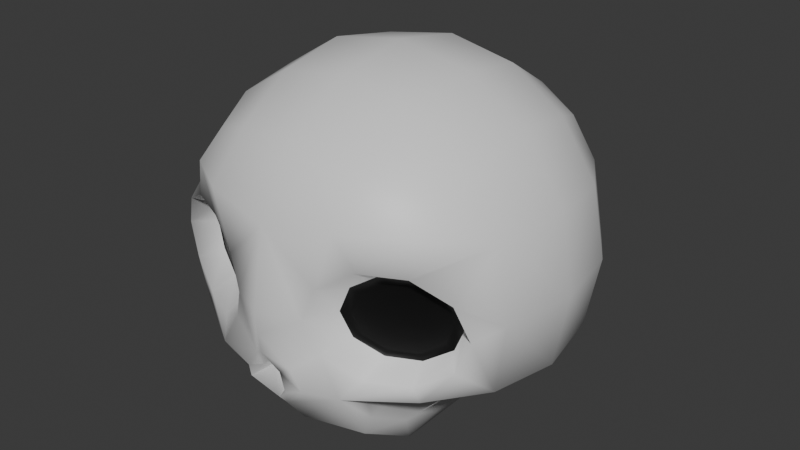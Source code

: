 # Source: mob.blend  (saved by Blender 5.0.118; exported with 4.5.12 LTS)
import bpy
from mathutils import Matrix  # noqa: F401  (used for matrix-valued properties, if any)

bpy.ops.wm.read_factory_settings(use_empty=True)
scene = bpy.context.scene
scene.name = 'Scene'

# ---- collections
col_collection = bpy.data.collections.new('Collection'); scene.collection.children.link(col_collection)

# ---- materials (node trees are filled in below, after node groups)
mat_material_001 = bpy.data.materials.new('Material.001')
mat_material = bpy.data.materials.new('Material')

# ---- material node trees
mat_material_001.use_nodes = True; mat_material_001.node_tree.nodes.clear()
_N = mat_material_001.node_tree.nodes; _L = mat_material_001.node_tree.links
n0 = _N.new('ShaderNodeBsdfPrincipled'); n0.name = 'Principled BSDF'; n0.location = (-200, 100)
n1 = _N.new('ShaderNodeOutputMaterial'); n1.name = 'Material Output'; n1.location = (200, 100)
_L.new(n0.outputs[0], n1.inputs[0])
n1.is_active_output = True
mat_material.use_nodes = True; mat_material.node_tree.nodes.clear()
_N = mat_material.node_tree.nodes; _L = mat_material.node_tree.links
n0 = _N.new('ShaderNodeBsdfPrincipled'); n0.name = 'Principled BSDF'; n0.location = (-200, 100)
n0.inputs[0].default_value = (0.0, 0.0, 0.0, 1.0)
n1 = _N.new('ShaderNodeOutputMaterial'); n1.name = 'Material Output'; n1.location = (200, 100)
_L.new(n0.outputs[0], n1.inputs[0])
n1.is_active_output = True

# ---- world
world_world = bpy.data.worlds.new('World'); scene.world = world_world
world_world.use_nodes = True; world_world.node_tree.nodes.clear()
_N = world_world.node_tree.nodes; _L = world_world.node_tree.links
n0 = _N.new('ShaderNodeOutputWorld'); n0.name = 'World Output'; n0.location = (200, 100)
n1 = _N.new('ShaderNodeBackground'); n1.name = 'Background'; n1.location = (-200, 100)
n1.inputs[0].default_value = (0.05088, 0.05088, 0.05088, 1.0)
_L.new(n1.outputs[0], n0.inputs[0])
n0.is_active_output = True
world_world.color = (0.05088, 0.05088, 0.05088)
world_world.sun_shadow_jitter_overblur = 0.0

# ---- meshes
me_cube_001 = bpy.data.meshes.new('Cube.001')
me_cube_001.from_pydata([(0.5, -0.5, 0.5), (0.5, 0.5, -0.5), (0.5, 0.5, 0.5), (0.2966, 0.5729, -0.5729), (0.0, 0.6096, -0.6096), (0.0, 0.6096, 0.6096), (0.2966, 0.5729, 0.5729), (0.5729, 0.5729, 0.2966), (0.6096, 0.6096, -2.794e-09), (0.5729, 0.5729, -0.2966), (0.5729, 0.2966, -0.5729), (0.5729, 0.2966, 0.5729), (0.6096, -1.863e-09, 0.6096), (0.5729, -0.2966, 0.5729), (0.5422, -0.604, 0.2271), (0.6222, -0.4347, -0.1139), (0.5729, -0.5729, -0.2966), (0.0, -0.6096, -0.6096), (0.2966, -0.5729, -0.5729), (0.2966, -0.5729, 0.5729), (0.0, -0.6096, 0.6096), (0.0, 0.7818, -0.3331), (0.0, 0.8395, 4.657e-09), (0.0, 0.7818, 0.3331), (0.3162, 0.729, -0.3162), (0.3331, 0.7818, 7.451e-09), (0.3162, 0.729, 0.3162), (0.729, 0.3162, -0.3162), (0.7818, 0.3331, -9.313e-09), (0.729, 0.3162, 0.3162), (0.7818, -2.887e-08, -0.3331), (0.8395, -1.304e-08, 5.588e-09), (0.7818, 5.588e-09, 0.3331), (0.6914, -0.5226, -0.1422), (0.7446, -0.5045, 0.001823), (0.6876, -0.5356, 0.1429), (0.3162, -0.729, -0.3162), (0.508, -0.497, 0.1685), (0.3045, -0.736, 0.3803), (0.0, -0.8395, 4.657e-09), (0.0, -0.7818, 0.3331), (0.0, 0.3331, -0.7818), (0.3162, 0.3162, -0.729), (0.0, -0.3331, -0.7818), (0.3162, -0.3162, -0.729), (0.3162, 0.3162, 0.729), (0.0, 0.3331, 0.7818), (0.3331, -2.142e-08, 0.7818), (0.0, -1.397e-08, 0.8395), (0.3162, -0.3162, 0.729), (0.0, -0.3331, 0.7818), (0.3505, -0.4456, -0.4056), (0.4086, -0.2561, -0.4238), (0.5271, -0.4903, -0.3392), (0.3184, -0.5554, -0.4932), (0.645, -0.2963, -0.3539), (0.3331, -0.6082, -0.3539), (0.3331, -0.3614, -0.6111), (0.729, -0.3162, -0.3162), (0.7818, -0.3331, 7.451e-09), (0.729, -0.3162, 0.3162), (0.5533, -0.5831, 0.3676), (0.5485, -0.583, -0.2343), (0.3703, -0.6626, -0.2392), (0.364, -0.6836, 0.2222), (0.2249, -0.731, -0.155), (0.1679, -0.7621, -0.01392), (0.221, -0.744, 0.1301), (0.6628, -0.4209, -0.003772), (0.6192, -0.4446, 0.1041), (0.5128, -0.4809, -0.1843), (0.3766, -0.5418, -0.1881), (0.3718, -0.5579, 0.1648), (0.2654, -0.5941, -0.1237), (0.2218, -0.6179, -0.01581), (0.2624, -0.604, 0.09436), (0.5879, -0.4508, -0.09412), (0.4955, -0.5012, 0.1345), (0.6208, -0.4396, -0.004918), (0.5855, -0.4589, 0.08242), (0.4994, -0.4882, -0.1511), (0.3891, -0.5375, -0.1541), (0.3852, -0.5505, 0.1315), (0.2991, -0.5799, -0.102), (0.2638, -0.5991, -0.01467), (0.2967, -0.5879, 0.07453), (0.0, 0.0, -0.7818), (0.3162, 0.0, -0.729), (0.324, 0.001609, -0.6743), (0.4856, 0.003055, -0.4937), (0.1442, -0.7613, -0.3391), (0.0, -0.7031, -0.4853), (0.0, -0.82, -0.1896), (0.0896, -0.764, -0.2612), (0.0, -0.8312, -0.1024), (0.04338, -0.773, -0.2859), (0.09303, -0.7958, -0.3489), (0.0, -0.74, -0.4398), (0.06082, -0.7019, -0.3333), (0.0, -0.699, -0.3388), (0.0, -0.6689, -0.3872), (0.0314, -0.6885, -0.296), (0.0, -0.7163, -0.2389), (-0.5, -0.5, 0.5), (-0.5, 0.5, -0.5), (-0.5, 0.5, 0.5), (-0.2966, 0.5729, -0.5729), (-0.2966, 0.5729, 0.5729), (-0.5729, 0.5729, 0.2966), (-0.6096, 0.6096, -2.794e-09), (-0.5729, 0.5729, -0.2966), (-0.5729, 0.2966, -0.5729), (-0.5729, 0.2966, 0.5729), (-0.6096, -1.863e-09, 0.6096), (-0.5729, -0.2966, 0.5729), (-0.5422, -0.604, 0.2271), (-0.6222, -0.4347, -0.1139), (-0.5729, -0.5729, -0.2966), (-0.2966, -0.5729, -0.5729), (-0.2966, -0.5729, 0.5729), (-0.3162, 0.729, -0.3162), (-0.3331, 0.7818, 7.451e-09), (-0.3162, 0.729, 0.3162), (-0.729, 0.3162, -0.3162), (-0.7818, 0.3331, -9.313e-09), (-0.729, 0.3162, 0.3162), (-0.7818, -2.887e-08, -0.3331), (-0.8395, -1.304e-08, 5.588e-09), (-0.7818, 5.588e-09, 0.3331), (-0.6914, -0.5226, -0.1422), (-0.7446, -0.5045, 0.001823), (-0.6876, -0.5356, 0.1429), (-0.3162, -0.729, -0.3162), (-0.508, -0.497, 0.1685), (-0.3045, -0.736, 0.3803), (-0.3162, 0.3162, -0.729), (-0.3162, -0.3162, -0.729), (-0.3162, 0.3162, 0.729), (-0.3331, -2.142e-08, 0.7818), (-0.3162, -0.3162, 0.729), (-0.3505, -0.4456, -0.4056), (-0.4086, -0.2561, -0.4238), (-0.5271, -0.4903, -0.3392), (-0.3184, -0.5554, -0.4932), (-0.645, -0.2963, -0.3539), (-0.3331, -0.6082, -0.3539), (-0.3331, -0.3614, -0.6111), (-0.729, -0.3162, -0.3162), (-0.7818, -0.3331, 7.451e-09), (-0.729, -0.3162, 0.3162), (-0.5533, -0.5831, 0.3676), (-0.5485, -0.583, -0.2343), (-0.3703, -0.6626, -0.2392), (-0.364, -0.6836, 0.2222), (-0.2249, -0.731, -0.155), (-0.1679, -0.7621, -0.01392), (-0.221, -0.744, 0.1301), (-0.6628, -0.4209, -0.003772), (-0.6192, -0.4446, 0.1041), (-0.5128, -0.4809, -0.1843), (-0.3766, -0.5418, -0.1881), (-0.3718, -0.5579, 0.1648), (-0.2654, -0.5941, -0.1237), (-0.2218, -0.6179, -0.01581), (-0.2624, -0.604, 0.09436), (-0.5879, -0.4508, -0.09412), (-0.4955, -0.5012, 0.1345), (-0.6208, -0.4396, -0.004918), (-0.5855, -0.4589, 0.08242), (-0.4994, -0.4882, -0.1511), (-0.3891, -0.5375, -0.1541), (-0.3852, -0.5505, 0.1315), (-0.2991, -0.5799, -0.102), (-0.2638, -0.5991, -0.01467), (-0.2967, -0.5879, 0.07453), (-0.3162, 0.0, -0.729), (-0.324, 0.001609, -0.6743), (-0.4856, 0.003055, -0.4937), (-0.1442, -0.7613, -0.3391), (-0.0896, -0.764, -0.2612), (-0.04338, -0.773, -0.2859), (-0.09303, -0.7958, -0.3489), (-0.06082, -0.7019, -0.3333), (-0.0314, -0.6885, -0.296)], [], [(21, 22, 25, 24), (22, 23, 26, 25), (23, 5, 6, 26), (26, 6, 2, 7), (25, 26, 7, 8), (24, 25, 8, 9), (3, 24, 9, 1), (4, 21, 24, 3), (27, 28, 31, 30), (28, 29, 32, 31), (30, 31, 59, 58), (31, 32, 60, 59), (1, 9, 27, 10), (9, 8, 28, 27), (8, 7, 29, 28), (7, 2, 11, 29), (29, 11, 12, 32), (32, 12, 13, 60), (60, 13, 0, 61), (63, 62, 70, 71), (34, 35, 69, 68), (36, 18, 54, 56), (65, 63, 71, 73), (33, 34, 68, 15), (18, 44, 57, 54), (62, 33, 15, 70), (67, 66, 74, 75), (61, 0, 19, 38), (38, 19, 20, 40), (18, 36, 90, 91, 17), (4, 3, 42, 41), (3, 1, 10, 42), (54, 51, 56), (43, 44, 18, 17), (45, 46, 48, 47), (47, 48, 50, 49), (2, 6, 45, 11), (6, 5, 46, 45), (49, 50, 20, 19), (13, 49, 19, 0), (12, 47, 49, 13), (11, 45, 47, 12), (52, 55, 53, 51), (51, 53, 56), (57, 52, 51, 54), (58, 16, 53, 55), (16, 36, 56, 53), (34, 33, 58, 59), (35, 34, 59, 60), (14, 35, 60, 61), (33, 62, 16, 58), (63, 65, 93, 90, 36), (67, 64, 38, 40), (65, 66, 39, 94, 93), (66, 67, 40, 39), (62, 63, 36, 16), (64, 14, 61, 38), (64, 67, 75, 72), (35, 14, 37, 69), (66, 65, 73, 74), (14, 64, 72, 37), (72, 75, 85, 82), (73, 71, 81, 83), (75, 74, 84, 85), (68, 69, 79, 78), (71, 70, 80, 81), (70, 15, 76, 80), (15, 68, 78, 76), (37, 72, 82, 77), (74, 73, 83, 84), (69, 37, 77, 79), (78, 79, 80, 76), (79, 77, 81, 80), (77, 82, 83, 81), (82, 85, 84, 83), (87, 44, 43, 86), (42, 87, 86, 41), (88, 42, 10, 89), (87, 42, 88), (30, 89, 10, 27), (58, 55, 30), (57, 88, 89, 52), (44, 87, 88, 57), (55, 52, 89, 30), (95, 92, 102, 101), (97, 96, 98, 100), (96, 95, 101, 98), (92, 95, 93, 94), (95, 96, 90, 93), (96, 97, 91, 90), (101, 102, 99), (98, 101, 99), (100, 98, 99), (21, 120, 121, 22), (22, 121, 122, 23), (23, 122, 107, 5), (122, 108, 105, 107), (121, 109, 108, 122), (120, 110, 109, 121), (106, 104, 110, 120), (4, 106, 120, 21), (123, 126, 127, 124), (124, 127, 128, 125), (126, 147, 148, 127), (127, 148, 149, 128), (104, 111, 123, 110), (110, 123, 124, 109), (109, 124, 125, 108), (108, 125, 112, 105), (125, 128, 113, 112), (128, 149, 114, 113), (149, 150, 103, 114), (152, 160, 159, 151), (130, 157, 158, 131), (132, 145, 143, 118), (154, 162, 160, 152), (129, 116, 157, 130), (118, 143, 146, 136), (151, 159, 116, 129), (156, 164, 163, 155), (150, 134, 119, 103), (134, 40, 20, 119), (118, 17, 91, 178, 132), (4, 41, 135, 106), (106, 135, 111, 104), (143, 145, 140), (43, 17, 118, 136), (137, 138, 48, 46), (138, 139, 50, 48), (105, 112, 137, 107), (107, 137, 46, 5), (139, 119, 20, 50), (114, 103, 119, 139), (113, 114, 139, 138), (112, 113, 138, 137), (141, 140, 142, 144), (140, 145, 142), (146, 143, 140, 141), (147, 144, 142, 117), (117, 142, 145, 132), (130, 148, 147, 129), (131, 149, 148, 130), (115, 150, 149, 131), (129, 147, 117, 151), (152, 132, 178, 179, 154), (156, 40, 134, 153), (154, 179, 94, 39, 155), (155, 39, 40, 156), (151, 117, 132, 152), (153, 134, 150, 115), (153, 161, 164, 156), (131, 158, 133, 115), (155, 163, 162, 154), (115, 133, 161, 153), (161, 171, 174, 164), (162, 172, 170, 160), (164, 174, 173, 163), (157, 167, 168, 158), (160, 170, 169, 159), (159, 169, 165, 116), (116, 165, 167, 157), (133, 166, 171, 161), (163, 173, 172, 162), (158, 168, 166, 133), (167, 165, 169, 168), (168, 169, 170, 166), (166, 170, 172, 171), (171, 172, 173, 174), (175, 86, 43, 136), (135, 41, 86, 175), (176, 177, 111, 135), (175, 176, 135), (126, 123, 111, 177), (147, 126, 144), (146, 141, 177, 176), (136, 146, 176, 175), (144, 126, 177, 141), (180, 183, 102, 92), (97, 100, 182, 181), (181, 182, 183, 180), (92, 94, 179, 180), (180, 179, 178, 181), (181, 178, 91, 97), (183, 99, 102), (182, 99, 183), (100, 99, 182)])
me_cube_001.polygons.foreach_set('use_smooth', [True] * 186)
me_cube_001.polygons.foreach_set('material_index', [0, 0, 0, 0, 0, 0, 0, 0, 0, 0, 0, 0, 0, 0, 0, 0, 0, 0, 0, 0, 0, 0, 0, 0, 0, 0, 0, 0, 0, 0, 0, 0, 0, 0, 0, 0, 0, 0, 0, 0, 0, 0, 0, 0, 0, 0, 0, 0, 0, 0, 0, 0, 0, 0, 0, 0, 0, 0, 0, 0, 0, 1, 1, 1, 1, 1, 1, 1, 1, 1, 1, 1, 1, 1, 1, 0, 0, 0, 0, 0, 0, 0, 0, 0, 0, 0, 0, 0, 0, 0, 0, 0, 0, 0, 0, 0, 0, 0, 0, 0, 0, 0, 0, 0, 0, 0, 0, 0, 0, 0, 0, 0, 0, 0, 0, 0, 0, 0, 0, 0, 0, 0, 0, 0, 0, 0, 0, 0, 0, 0, 0, 0, 0, 0, 0, 0, 0, 0, 0, 0, 0, 0, 0, 0, 0, 0, 0, 0, 0, 0, 0, 0, 0, 0, 1, 1, 1, 1, 1, 1, 1, 1, 1, 1, 1, 1, 1, 1, 0, 0, 0, 0, 0, 0, 0, 0, 0, 0, 0, 0, 0, 0, 0, 0, 0, 0])
_uv = me_cube_001.uv_layers.new(name='UVMap')
_uv.uv.foreach_set('vector', [0.4375, 0.375, 0.5, 0.375, 0.5, 0.4375, 0.4375, 0.4375, 0.5, 0.375, 0.5625, 0.375, 0.5625, 0.4375, 0.5, 0.4375, 0.5625, 0.375, 0.625, 0.375, 0.625, 0.4375, 0.5625, 0.4375, 0.5625, 0.4375, 0.625, 0.4375, 0.625, 0.5, 0.5625, 0.5, 0.5, 0.4375, 0.5625, 0.4375, 0.5625, 0.5, 0.5, 0.5, 0.4375, 0.4375, 0.5, 0.4375, 0.5, 0.5, 0.4375, 0.5, 0.375, 0.4375, 0.4375, 0.4375, 0.4375, 0.5, 0.375, 0.5, 0.375, 0.375, 0.4375, 0.375, 0.4375, 0.4375, 0.375, 0.4375, 0.4375, 0.5625, 0.5, 0.5625, 0.5, 0.625, 0.4375, 0.625, 0.5, 0.5625, 0.5625, 0.5625, 0.5625, 0.625, 0.5, 0.625, 0.4375, 0.625, 0.5, 0.625, 0.5, 0.6875, 0.4375, 0.6875, 0.5, 0.625, 0.5625, 0.625, 0.5625, 0.6875, 0.5, 0.6875, 0.375, 0.5, 0.4375, 0.5, 0.4375, 0.5625, 0.375, 0.5625, 0.4375, 0.5, 0.5, 0.5, 0.5, 0.5625, 0.4375, 0.5625, 0.5, 0.5, 0.5625, 0.5, 0.5625, 0.5625, 0.5, 0.5625, 0.5625, 0.5, 0.625, 0.5, 0.625, 0.5625, 0.5625, 0.5625, 0.5625, 0.5625, 0.625, 0.5625, 0.625, 0.625, 0.5625, 0.625, 0.5625, 0.625, 0.625, 0.625, 0.625, 0.6875, 0.5625, 0.6875, 0.5625, 0.6875, 0.625, 0.6875, 0.625, 0.75, 0.5625, 0.75, 0.4626, 0.8137, 0.4644, 0.7501, 0.4644, 0.7501, 0.4626, 0.8137, 0.5, 0.7123, 0.5366, 0.7135, 0.5366, 0.7135, 0.5, 0.7123, 0.4375, 0.8125, 0.375, 0.8125, 0.375, 0.8125, 0.4375, 0.8125, 0.4619, 0.8504, 0.4626, 0.8137, 0.4626, 0.8137, 0.4619, 0.8504, 0.4634, 0.7135, 0.5, 0.7123, 0.5, 0.7123, 0.4634, 0.7135, 0.3125, 0.75, 0.3125, 0.6875, 0.3125, 0.6875, 0.3125, 0.75, 0.4644, 0.7501, 0.4634, 0.7135, 0.4634, 0.7135, 0.4644, 0.7501, 0.5381, 0.8504, 0.5, 0.8511, 0.5, 0.8511, 0.5381, 0.8504, 0.5625, 0.75, 0.625, 0.75, 0.625, 0.8125, 0.5625, 0.8125, 0.5625, 0.8125, 0.625, 0.8125, 0.625, 0.875, 0.5625, 0.875, 0.375, 0.8125, 0.4375, 0.8125, 0.4375, 0.8543, 0.4177, 0.875, 0.375, 0.875, 0.25, 0.5, 0.3125, 0.5, 0.3125, 0.5625, 0.25, 0.5625, 0.3125, 0.5, 0.375, 0.5, 0.375, 0.5625, 0.3125, 0.5625, 0.375, 0.8125, 0.375, 0.75, 0.4375, 0.8125, 0.25, 0.6875, 0.3125, 0.6875, 0.3125, 0.75, 0.25, 0.75, 0.6875, 0.5625, 0.75, 0.5625, 0.75, 0.625, 0.6875, 0.625, 0.6875, 0.625, 0.75, 0.625, 0.75, 0.6875, 0.6875, 0.6875, 0.625, 0.5, 0.6875, 0.5, 0.6875, 0.5625, 0.625, 0.5625, 0.6875, 0.5, 0.75, 0.5, 0.75, 0.5625, 0.6875, 0.5625, 0.6875, 0.6875, 0.75, 0.6875, 0.75, 0.75, 0.6875, 0.75, 0.625, 0.6875, 0.6875, 0.6875, 0.6875, 0.75, 0.625, 0.75, 0.625, 0.625, 0.6875, 0.625, 0.6875, 0.6875, 0.625, 0.6875, 0.625, 0.5625, 0.6875, 0.5625, 0.6875, 0.625, 0.625, 0.625, 0.375, 0.6875, 0.4375, 0.6875, 0.4375, 0.75, 0.375, 0.75, 0.375, 0.75, 0.4375, 0.75, 0.4375, 0.8125, 0.3125, 0.6875, 0.375, 0.6875, 0.375, 0.75, 0.3125, 0.75, 0.4375, 0.6875, 0.4375, 0.75, 0.4375, 0.75, 0.4375, 0.6875, 0.4375, 0.75, 0.4375, 0.8125, 0.4375, 0.8125, 0.4375, 0.75, 0.5, 0.7123, 0.4634, 0.7135, 0.4375, 0.6875, 0.5, 0.6875, 0.5366, 0.7135, 0.5, 0.7123, 0.5, 0.6875, 0.5625, 0.6875, 0.5356, 0.7501, 0.5366, 0.7135, 0.5625, 0.6875, 0.5625, 0.75, 0.4634, 0.7135, 0.4644, 0.7501, 0.4375, 0.75, 0.4375, 0.6875, 0.4626, 0.8137, 0.4619, 0.8504, 0.4451, 0.8674, 0.4375, 0.8543, 0.4375, 0.8125, 0.5381, 0.8504, 0.5374, 0.8137, 0.5625, 0.8125, 0.5625, 0.875, 0.4619, 0.8504, 0.5, 0.8511, 0.5, 0.875, 0.4669, 0.875, 0.4451, 0.8674, 0.5, 0.8511, 0.5381, 0.8504, 0.5625, 0.875, 0.5, 0.875, 0.4644, 0.7501, 0.4626, 0.8137, 0.4375, 0.8125, 0.4375, 0.75, 0.5374, 0.8137, 0.5356, 0.7501, 0.5625, 0.75, 0.5625, 0.8125, 0.5374, 0.8137, 0.5381, 0.8504, 0.5381, 0.8504, 0.5374, 0.8137, 0.5366, 0.7135, 0.5356, 0.7501, 0.5356, 0.7501, 0.5366, 0.7135, 0.5, 0.8511, 0.4619, 0.8504, 0.4619, 0.8504, 0.5, 0.8511, 0.5356, 0.7501, 0.5374, 0.8137, 0.5374, 0.8137, 0.5356, 0.7501, 0.5374, 0.8137, 0.5381, 0.8504, 0.5381, 0.8504, 0.5374, 0.8137, 0.4619, 0.8504, 0.4626, 0.8137, 0.4626, 0.8137, 0.4619, 0.8504, 0.5381, 0.8504, 0.5, 0.8511, 0.5, 0.8511, 0.5381, 0.8504, 0.5, 0.7123, 0.5366, 0.7135, 0.5366, 0.7135, 0.5, 0.7123, 0.4626, 0.8137, 0.4644, 0.7501, 0.4644, 0.7501, 0.4626, 0.8137, 0.4644, 0.7501, 0.4634, 0.7135, 0.4634, 0.7135, 0.4644, 0.7501, 0.4634, 0.7135, 0.5, 0.7123, 0.5, 0.7123, 0.4634, 0.7135, 0.5356, 0.7501, 0.5374, 0.8137, 0.5374, 0.8137, 0.5356, 0.7501, 0.5, 0.8511, 0.4619, 0.8504, 0.4619, 0.8504, 0.5, 0.8511, 0.5366, 0.7135, 0.5356, 0.7501, 0.5356, 0.7501, 0.5366, 0.7135, 0.5, 0.7123, 0.5366, 0.7135, 0.4644, 0.7501, 0.4634, 0.7135, 0.5366, 0.7135, 0.5356, 0.7501, 0.4626, 0.8137, 0.4644, 0.7501, 0.5356, 0.7501, 0.5374, 0.8137, 0.4619, 0.8504, 0.4626, 0.8137, 0.5374, 0.8137, 0.5381, 0.8504, 0.5, 0.8511, 0.4619, 0.8504, 0.3125, 0.625, 0.3125, 0.6875, 0.25, 0.6875, 0.25, 0.625, 0.3125, 0.5625, 0.3125, 0.625, 0.25, 0.625, 0.25, 0.5625, 0.3125, 0.6205, 0.3125, 0.5625, 0.375, 0.5625, 0.375, 0.6289, 0.3125, 0.625, 0.3125, 0.5625, 0.3125, 0.6205, 0.4375, 0.625, 0.375, 0.6289, 0.375, 0.5625, 0.4375, 0.5625, 0.4375, 0.6875, 0.4375, 0.6875, 0.4375, 0.625, 0.3125, 0.6875, 0.3125, 0.6205, 0.375, 0.6289, 0.375, 0.6875, 0.3125, 0.6875, 0.3125, 0.625, 0.3125, 0.6205, 0.3125, 0.6875, 0.4375, 0.6875, 0.375, 0.6875, 0.375, 0.6289, 0.4375, 0.625, 0.442, 0.8728, 0.4515, 0.875, 0.4515, 0.875, 0.442, 0.8728, 0.4293, 0.875, 0.4388, 0.8651, 0.4388, 0.8651, 0.4293, 0.875, 0.4388, 0.8651, 0.442, 0.8728, 0.442, 0.8728, 0.4388, 0.8651, 0.4515, 0.875, 0.442, 0.8728, 0.4451, 0.8674, 0.4669, 0.875, 0.442, 0.8728, 0.4388, 0.8651, 0.4375, 0.8543, 0.4451, 0.8674, 0.4388, 0.8651, 0.4293, 0.875, 0.4177, 0.875, 0.4375, 0.8543, 0.442, 0.8728, 0.4515, 0.875, 0.4375, 0.875, 0.4388, 0.8651, 0.442, 0.8728, 0.4375, 0.875, 0.4293, 0.875, 0.4388, 0.8651, 0.4375, 0.875, 0.4375, 0.375, 0.4375, 0.4375, 0.5, 0.4375, 0.5, 0.375, 0.5, 0.375, 0.5, 0.4375, 0.5625, 0.4375, 0.5625, 0.375, 0.5625, 0.375, 0.5625, 0.4375, 0.625, 0.4375, 0.625, 0.375, 0.5625, 0.4375, 0.5625, 0.5, 0.625, 0.5, 0.625, 0.4375, 0.5, 0.4375, 0.5, 0.5, 0.5625, 0.5, 0.5625, 0.4375, 0.4375, 0.4375, 0.4375, 0.5, 0.5, 0.5, 0.5, 0.4375, 0.375, 0.4375, 0.375, 0.5, 0.4375, 0.5, 0.4375, 0.4375, 0.375, 0.375, 0.375, 0.4375, 0.4375, 0.4375, 0.4375, 0.375, 0.4375, 0.5625, 0.4375, 0.625, 0.5, 0.625, 0.5, 0.5625, 0.5, 0.5625, 0.5, 0.625, 0.5625, 0.625, 0.5625, 0.5625, 0.4375, 0.625, 0.4375, 0.6875, 0.5, 0.6875, 0.5, 0.625, 0.5, 0.625, 0.5, 0.6875, 0.5625, 0.6875, 0.5625, 0.625, 0.375, 0.5, 0.375, 0.5625, 0.4375, 0.5625, 0.4375, 0.5, 0.4375, 0.5, 0.4375, 0.5625, 0.5, 0.5625, 0.5, 0.5, 0.5, 0.5, 0.5, 0.5625, 0.5625, 0.5625, 0.5625, 0.5, 0.5625, 0.5, 0.5625, 0.5625, 0.625, 0.5625, 0.625, 0.5, 0.5625, 0.5625, 0.5625, 0.625, 0.625, 0.625, 0.625, 0.5625, 0.5625, 0.625, 0.5625, 0.6875, 0.625, 0.6875, 0.625, 0.625, 0.5625, 0.6875, 0.5625, 0.75, 0.625, 0.75, 0.625, 0.6875, 0.4626, 0.8137, 0.4626, 0.8137, 0.4644, 0.7501, 0.4644, 0.7501, 0.5, 0.7123, 0.5, 0.7123, 0.5366, 0.7135, 0.5366, 0.7135, 0.4375, 0.8125, 0.4375, 0.8125, 0.375, 0.8125, 0.375, 0.8125, 0.4619, 0.8504, 0.4619, 0.8504, 0.4626, 0.8137, 0.4626, 0.8137, 0.4634, 0.7135, 0.4634, 0.7135, 0.5, 0.7123, 0.5, 0.7123, 0.3125, 0.75, 0.3125, 0.75, 0.3125, 0.6875, 0.3125, 0.6875, 0.4644, 0.7501, 0.4644, 0.7501, 0.4634, 0.7135, 0.4634, 0.7135, 0.5381, 0.8504, 0.5381, 0.8504, 0.5, 0.8511, 0.5, 0.8511, 0.5625, 0.75, 0.5625, 0.8125, 0.625, 0.8125, 0.625, 0.75, 0.5625, 0.8125, 0.5625, 0.875, 0.625, 0.875, 0.625, 0.8125, 0.375, 0.8125, 0.375, 0.875, 0.4177, 0.875, 0.4375, 0.8543, 0.4375, 0.8125, 0.25, 0.5, 0.25, 0.5625, 0.3125, 0.5625, 0.3125, 0.5, 0.3125, 0.5, 0.3125, 0.5625, 0.375, 0.5625, 0.375, 0.5, 0.375, 0.8125, 0.4375, 0.8125, 0.375, 0.75, 0.25, 0.6875, 0.25, 0.75, 0.3125, 0.75, 0.3125, 0.6875, 0.6875, 0.5625, 0.6875, 0.625, 0.75, 0.625, 0.75, 0.5625, 0.6875, 0.625, 0.6875, 0.6875, 0.75, 0.6875, 0.75, 0.625, 0.625, 0.5, 0.625, 0.5625, 0.6875, 0.5625, 0.6875, 0.5, 0.6875, 0.5, 0.6875, 0.5625, 0.75, 0.5625, 0.75, 0.5, 0.6875, 0.6875, 0.6875, 0.75, 0.75, 0.75, 0.75, 0.6875, 0.625, 0.6875, 0.625, 0.75, 0.6875, 0.75, 0.6875, 0.6875, 0.625, 0.625, 0.625, 0.6875, 0.6875, 0.6875, 0.6875, 0.625, 0.625, 0.5625, 0.625, 0.625, 0.6875, 0.625, 0.6875, 0.5625, 0.375, 0.6875, 0.375, 0.75, 0.4375, 0.75, 0.4375, 0.6875, 0.375, 0.75, 0.4375, 0.8125, 0.4375, 0.75, 0.3125, 0.6875, 0.3125, 0.75, 0.375, 0.75, 0.375, 0.6875, 0.4375, 0.6875, 0.4375, 0.6875, 0.4375, 0.75, 0.4375, 0.75, 0.4375, 0.75, 0.4375, 0.75, 0.4375, 0.8125, 0.4375, 0.8125, 0.5, 0.7123, 0.5, 0.6875, 0.4375, 0.6875, 0.4634, 0.7135, 0.5366, 0.7135, 0.5625, 0.6875, 0.5, 0.6875, 0.5, 0.7123, 0.5356, 0.7501, 0.5625, 0.75, 0.5625, 0.6875, 0.5366, 0.7135, 0.4634, 0.7135, 0.4375, 0.6875, 0.4375, 0.75, 0.4644, 0.7501, 0.4626, 0.8137, 0.4375, 0.8125, 0.4375, 0.8543, 0.4451, 0.8674, 0.4619, 0.8504, 0.5381, 0.8504, 0.5625, 0.875, 0.5625, 0.8125, 0.5374, 0.8137, 0.4619, 0.8504, 0.4451, 0.8674, 0.4669, 0.875, 0.5, 0.875, 0.5, 0.8511, 0.5, 0.8511, 0.5, 0.875, 0.5625, 0.875, 0.5381, 0.8504, 0.4644, 0.7501, 0.4375, 0.75, 0.4375, 0.8125, 0.4626, 0.8137, 0.5374, 0.8137, 0.5625, 0.8125, 0.5625, 0.75, 0.5356, 0.7501, 0.5374, 0.8137, 0.5374, 0.8137, 0.5381, 0.8504, 0.5381, 0.8504, 0.5366, 0.7135, 0.5366, 0.7135, 0.5356, 0.7501, 0.5356, 0.7501, 0.5, 0.8511, 0.5, 0.8511, 0.4619, 0.8504, 0.4619, 0.8504, 0.5356, 0.7501, 0.5356, 0.7501, 0.5374, 0.8137, 0.5374, 0.8137, 0.5374, 0.8137, 0.5374, 0.8137, 0.5381, 0.8504, 0.5381, 0.8504, 0.4619, 0.8504, 0.4619, 0.8504, 0.4626, 0.8137, 0.4626, 0.8137, 0.5381, 0.8504, 0.5381, 0.8504, 0.5, 0.8511, 0.5, 0.8511, 0.5, 0.7123, 0.5, 0.7123, 0.5366, 0.7135, 0.5366, 0.7135, 0.4626, 0.8137, 0.4626, 0.8137, 0.4644, 0.7501, 0.4644, 0.7501, 0.4644, 0.7501, 0.4644, 0.7501, 0.4634, 0.7135, 0.4634, 0.7135, 0.4634, 0.7135, 0.4634, 0.7135, 0.5, 0.7123, 0.5, 0.7123, 0.5356, 0.7501, 0.5356, 0.7501, 0.5374, 0.8137, 0.5374, 0.8137, 0.5, 0.8511, 0.5, 0.8511, 0.4619, 0.8504, 0.4619, 0.8504, 0.5366, 0.7135, 0.5366, 0.7135, 0.5356, 0.7501, 0.5356, 0.7501, 0.5, 0.7123, 0.4634, 0.7135, 0.4644, 0.7501, 0.5366, 0.7135, 0.5366, 0.7135, 0.4644, 0.7501, 0.4626, 0.8137, 0.5356, 0.7501, 0.5356, 0.7501, 0.4626, 0.8137, 0.4619, 0.8504, 0.5374, 0.8137, 0.5374, 0.8137, 0.4619, 0.8504, 0.5, 0.8511, 0.5381, 0.8504, 0.3125, 0.625, 0.25, 0.625, 0.25, 0.6875, 0.3125, 0.6875, 0.3125, 0.5625, 0.25, 0.5625, 0.25, 0.625, 0.3125, 0.625, 0.3125, 0.6205, 0.375, 0.6289, 0.375, 0.5625, 0.3125, 0.5625, 0.3125, 0.625, 0.3125, 0.6205, 0.3125, 0.5625, 0.4375, 0.625, 0.4375, 0.5625, 0.375, 0.5625, 0.375, 0.6289, 0.4375, 0.6875, 0.4375, 0.625, 0.4375, 0.6875, 0.3125, 0.6875, 0.375, 0.6875, 0.375, 0.6289, 0.3125, 0.6205, 0.3125, 0.6875, 0.3125, 0.6875, 0.3125, 0.6205, 0.3125, 0.625, 0.4375, 0.6875, 0.4375, 0.625, 0.375, 0.6289, 0.375, 0.6875, 0.442, 0.8728, 0.442, 0.8728, 0.4515, 0.875, 0.4515, 0.875, 0.4293, 0.875, 0.4293, 0.875, 0.4388, 0.8651, 0.4388, 0.8651, 0.4388, 0.8651, 0.4388, 0.8651, 0.442, 0.8728, 0.442, 0.8728, 0.4515, 0.875, 0.4669, 0.875, 0.4451, 0.8674, 0.442, 0.8728, 0.442, 0.8728, 0.4451, 0.8674, 0.4375, 0.8543, 0.4388, 0.8651, 0.4388, 0.8651, 0.4375, 0.8543, 0.4177, 0.875, 0.4293, 0.875, 0.442, 0.8728, 0.4375, 0.875, 0.4515, 0.875, 0.4388, 0.8651, 0.4375, 0.875, 0.442, 0.8728, 0.4293, 0.875, 0.4375, 0.875, 0.4388, 0.8651])
me_cube_001.materials.append(mat_material_001)
me_cube_001.materials.append(mat_material)
me_cube_001.update()

# ---- objects
ob_cube = bpy.data.objects.new('Cube', me_cube_001)

# ---- transforms, parenting, visibility, modifiers, constraints
ob_cube.location = (0.0, 0.0, 0.0)

# ---- collection membership
col_collection.objects.link(ob_cube)

# ---- scene / render settings (as saved in the file)
scene.frame_start = 1; scene.frame_end = 250; scene.frame_set(1)
scene.render.engine = 'BLENDER_EEVEE_NEXT'
scene.render.bake_bias = 0.0
scene.render.bake_samples = 0
scene.cycles.sampling_pattern = 'TABULATED_SOBOL'
scene.eevee.use_volume_custom_range = False
bpy.context.view_layer.update()

# ---- added for rendering (the .blend has no active camera and no usable light): camera, sun
cam_auto = bpy.data.cameras.new('AutoCamera')
cam_auto.lens = 50.0
cam_auto.sensor_width = 36.0
cam_auto.clip_end = 1000.0
ob_auto_camera = bpy.data.objects.new('AutoCamera', cam_auto)
scene.collection.objects.link(ob_auto_camera)
ob_auto_camera.location = (2.66022, -3.19227, 2.15702)
ob_auto_camera.rotation_euler = (1.09748, -7.21219e-08, 0.694738)
scene.camera = ob_auto_camera
light_auto_sun = bpy.data.lights.new('AutoSun', 'SUN')
light_auto_sun.energy = 3.0
light_auto_sun.angle = 0.0523599
ob_auto_sun = bpy.data.objects.new('AutoSun', light_auto_sun)
scene.collection.objects.link(ob_auto_sun)
ob_auto_sun.rotation_euler = (0.872665, 0.174533, 0.523599)
bpy.context.view_layer.update()
